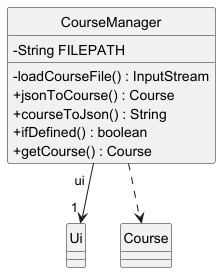

The diagram above was rendered by PlantUML. Its source (embedded in the PNG):
@startuml
'https://plantuml.com/class-diagram
hide circle
skinparam classAttributeIconSize 0

CourseManager "ui  " --> "1 " Ui
CourseManager ..> Course

class CourseManager {
-String FILEPATH
-loadCourseFile() : InputStream
+jsonToCourse() : Course
+courseToJson() : String
+ifDefined() : boolean
+getCourse() : Course
}

@enduml